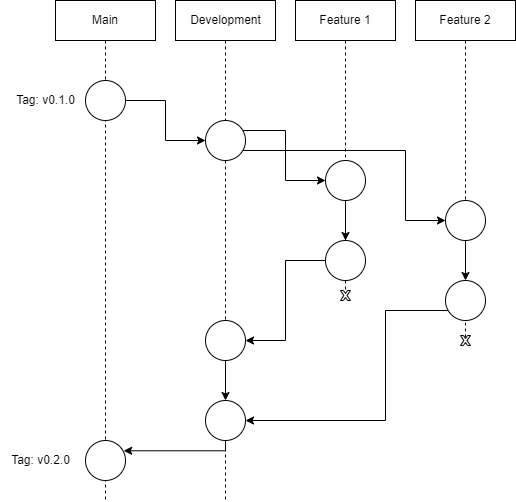

The diagram above was exported from draw.io. Its source (the exported page's mxGraphModel, read from the mxfile embedded in the PNG):
<mxGraphModel dx="1422" dy="796" grid="1" gridSize="10" guides="1" tooltips="1" connect="1" arrows="1" fold="1" page="1" pageScale="1" pageWidth="827" pageHeight="1169" math="0" shadow="0">
  <root>
    <mxCell id="0" />
    <mxCell id="1" parent="0" />
    <mxCell id="lAjZXzjwlfnY9RVAXFi7-1" value="Master" style="shape=umlLifeline;perimeter=lifelinePerimeter;whiteSpace=wrap;html=1;container=1;collapsible=0;recursiveResize=0;outlineConnect=0;" parent="1" vertex="1">
      <mxGeometry x="80" y="40" width="100" height="500" as="geometry" />
    </mxCell>
    <mxCell id="lAjZXzjwlfnY9RVAXFi7-5" value="" style="ellipse;whiteSpace=wrap;html=1;aspect=fixed;" parent="lAjZXzjwlfnY9RVAXFi7-1" vertex="1">
      <mxGeometry x="30" y="80" width="40" height="40" as="geometry" />
    </mxCell>
    <mxCell id="XjcmCNm7dtUet0V6gInX-1" value="Main" style="rounded=0;whiteSpace=wrap;html=1;strokeColor=none;" vertex="1" parent="lAjZXzjwlfnY9RVAXFi7-1">
      <mxGeometry x="5" y="5" width="90" height="30" as="geometry" />
    </mxCell>
    <mxCell id="lAjZXzjwlfnY9RVAXFi7-2" value="Dev" style="shape=umlLifeline;perimeter=lifelinePerimeter;whiteSpace=wrap;html=1;container=1;collapsible=0;recursiveResize=0;outlineConnect=0;" parent="1" vertex="1">
      <mxGeometry x="200" y="40" width="100" height="500" as="geometry" />
    </mxCell>
    <mxCell id="0F8Q_m_7XJPXkJ_iKs7Q-1" value="" style="rounded=1;whiteSpace=wrap;html=1;strokeColor=none;" parent="lAjZXzjwlfnY9RVAXFi7-2" vertex="1">
      <mxGeometry x="7.5" y="10" width="85" height="20" as="geometry" />
    </mxCell>
    <mxCell id="0F8Q_m_7XJPXkJ_iKs7Q-2" value="Development" style="text;html=1;align=center;verticalAlign=middle;resizable=0;points=[];autosize=1;strokeColor=none;fillColor=none;" parent="lAjZXzjwlfnY9RVAXFi7-2" vertex="1">
      <mxGeometry x="5" y="10" width="90" height="20" as="geometry" />
    </mxCell>
    <mxCell id="lAjZXzjwlfnY9RVAXFi7-3" value="&lt;div&gt;Feature 1&lt;/div&gt;" style="shape=umlLifeline;perimeter=lifelinePerimeter;whiteSpace=wrap;html=1;container=1;collapsible=0;recursiveResize=0;outlineConnect=0;" parent="1" vertex="1">
      <mxGeometry x="320" y="40" width="100" height="290" as="geometry" />
    </mxCell>
    <mxCell id="lAjZXzjwlfnY9RVAXFi7-20" style="edgeStyle=orthogonalEdgeStyle;rounded=0;orthogonalLoop=1;jettySize=auto;html=1;" parent="lAjZXzjwlfnY9RVAXFi7-3" source="lAjZXzjwlfnY9RVAXFi7-7" target="lAjZXzjwlfnY9RVAXFi7-8" edge="1">
      <mxGeometry relative="1" as="geometry" />
    </mxCell>
    <mxCell id="lAjZXzjwlfnY9RVAXFi7-7" value="" style="ellipse;whiteSpace=wrap;html=1;aspect=fixed;" parent="lAjZXzjwlfnY9RVAXFi7-3" vertex="1">
      <mxGeometry x="30" y="160" width="40" height="40" as="geometry" />
    </mxCell>
    <mxCell id="lAjZXzjwlfnY9RVAXFi7-8" value="" style="ellipse;whiteSpace=wrap;html=1;aspect=fixed;" parent="lAjZXzjwlfnY9RVAXFi7-3" vertex="1">
      <mxGeometry x="30" y="240" width="40" height="40" as="geometry" />
    </mxCell>
    <mxCell id="lAjZXzjwlfnY9RVAXFi7-4" value="Feature 2" style="shape=umlLifeline;perimeter=lifelinePerimeter;whiteSpace=wrap;html=1;container=1;collapsible=0;recursiveResize=0;outlineConnect=0;" parent="1" vertex="1">
      <mxGeometry x="440" y="40" width="100" height="345" as="geometry" />
    </mxCell>
    <mxCell id="lAjZXzjwlfnY9RVAXFi7-9" value="" style="ellipse;whiteSpace=wrap;html=1;aspect=fixed;" parent="lAjZXzjwlfnY9RVAXFi7-4" vertex="1">
      <mxGeometry x="30" y="200" width="40" height="40" as="geometry" />
    </mxCell>
    <mxCell id="lAjZXzjwlfnY9RVAXFi7-28" value="" style="verticalLabelPosition=bottom;verticalAlign=top;html=1;shape=mxgraph.basic.x;aspect=fixed;" parent="lAjZXzjwlfnY9RVAXFi7-4" vertex="1">
      <mxGeometry x="45" y="335" width="10" height="10" as="geometry" />
    </mxCell>
    <mxCell id="lAjZXzjwlfnY9RVAXFi7-37" style="edgeStyle=orthogonalEdgeStyle;rounded=0;orthogonalLoop=1;jettySize=auto;html=1;entryX=0;entryY=0.5;entryDx=0;entryDy=0;" parent="1" source="lAjZXzjwlfnY9RVAXFi7-6" target="lAjZXzjwlfnY9RVAXFi7-7" edge="1">
      <mxGeometry relative="1" as="geometry">
        <Array as="points">
          <mxPoint x="310" y="170" />
          <mxPoint x="310" y="220" />
        </Array>
      </mxGeometry>
    </mxCell>
    <mxCell id="lAjZXzjwlfnY9RVAXFi7-38" style="edgeStyle=orthogonalEdgeStyle;rounded=0;orthogonalLoop=1;jettySize=auto;html=1;entryX=0;entryY=0.5;entryDx=0;entryDy=0;" parent="1" source="lAjZXzjwlfnY9RVAXFi7-6" target="lAjZXzjwlfnY9RVAXFi7-9" edge="1">
      <mxGeometry relative="1" as="geometry">
        <Array as="points">
          <mxPoint x="430" y="190" />
          <mxPoint x="430" y="260" />
        </Array>
      </mxGeometry>
    </mxCell>
    <mxCell id="lAjZXzjwlfnY9RVAXFi7-6" value="" style="ellipse;whiteSpace=wrap;html=1;aspect=fixed;" parent="1" vertex="1">
      <mxGeometry x="230" y="160" width="40" height="40" as="geometry" />
    </mxCell>
    <mxCell id="lAjZXzjwlfnY9RVAXFi7-23" style="edgeStyle=orthogonalEdgeStyle;rounded=0;orthogonalLoop=1;jettySize=auto;html=1;entryX=1;entryY=0.5;entryDx=0;entryDy=0;" parent="1" source="lAjZXzjwlfnY9RVAXFi7-10" target="lAjZXzjwlfnY9RVAXFi7-14" edge="1">
      <mxGeometry relative="1" as="geometry">
        <Array as="points">
          <mxPoint x="410" y="350" />
          <mxPoint x="410" y="460" />
        </Array>
      </mxGeometry>
    </mxCell>
    <mxCell id="lAjZXzjwlfnY9RVAXFi7-10" value="" style="ellipse;whiteSpace=wrap;html=1;aspect=fixed;" parent="1" vertex="1">
      <mxGeometry x="470" y="320" width="40" height="40" as="geometry" />
    </mxCell>
    <mxCell id="lAjZXzjwlfnY9RVAXFi7-24" style="edgeStyle=orthogonalEdgeStyle;rounded=0;orthogonalLoop=1;jettySize=auto;html=1;entryX=0.5;entryY=0;entryDx=0;entryDy=0;" parent="1" source="lAjZXzjwlfnY9RVAXFi7-13" target="lAjZXzjwlfnY9RVAXFi7-14" edge="1">
      <mxGeometry relative="1" as="geometry" />
    </mxCell>
    <mxCell id="lAjZXzjwlfnY9RVAXFi7-13" value="" style="ellipse;whiteSpace=wrap;html=1;aspect=fixed;" parent="1" vertex="1">
      <mxGeometry x="230" y="360" width="40" height="40" as="geometry" />
    </mxCell>
    <mxCell id="lAjZXzjwlfnY9RVAXFi7-25" style="edgeStyle=orthogonalEdgeStyle;rounded=0;orthogonalLoop=1;jettySize=auto;html=1;entryX=0.954;entryY=0.257;entryDx=0;entryDy=0;entryPerimeter=0;" parent="1" source="lAjZXzjwlfnY9RVAXFi7-14" target="lAjZXzjwlfnY9RVAXFi7-15" edge="1">
      <mxGeometry relative="1" as="geometry">
        <Array as="points">
          <mxPoint x="250" y="460" />
          <mxPoint x="250" y="490" />
        </Array>
      </mxGeometry>
    </mxCell>
    <mxCell id="lAjZXzjwlfnY9RVAXFi7-14" value="" style="ellipse;whiteSpace=wrap;html=1;aspect=fixed;" parent="1" vertex="1">
      <mxGeometry x="230" y="440" width="40" height="40" as="geometry" />
    </mxCell>
    <mxCell id="lAjZXzjwlfnY9RVAXFi7-15" value="" style="ellipse;whiteSpace=wrap;html=1;aspect=fixed;" parent="1" vertex="1">
      <mxGeometry x="110" y="480" width="40" height="40" as="geometry" />
    </mxCell>
    <mxCell id="lAjZXzjwlfnY9RVAXFi7-21" style="edgeStyle=orthogonalEdgeStyle;rounded=0;orthogonalLoop=1;jettySize=auto;html=1;entryX=0.5;entryY=0;entryDx=0;entryDy=0;" parent="1" source="lAjZXzjwlfnY9RVAXFi7-9" target="lAjZXzjwlfnY9RVAXFi7-10" edge="1">
      <mxGeometry relative="1" as="geometry" />
    </mxCell>
    <mxCell id="lAjZXzjwlfnY9RVAXFi7-22" style="edgeStyle=orthogonalEdgeStyle;rounded=0;orthogonalLoop=1;jettySize=auto;html=1;entryX=1;entryY=0.5;entryDx=0;entryDy=0;" parent="1" source="lAjZXzjwlfnY9RVAXFi7-8" target="lAjZXzjwlfnY9RVAXFi7-13" edge="1">
      <mxGeometry relative="1" as="geometry" />
    </mxCell>
    <mxCell id="lAjZXzjwlfnY9RVAXFi7-29" value="" style="verticalLabelPosition=bottom;verticalAlign=top;html=1;shape=mxgraph.basic.x;aspect=fixed;" parent="1" vertex="1">
      <mxGeometry x="365" y="330" width="10" height="10" as="geometry" />
    </mxCell>
    <mxCell id="lAjZXzjwlfnY9RVAXFi7-32" value="&lt;div&gt;Tag: v0.1.0&lt;/div&gt;" style="text;html=1;align=center;verticalAlign=middle;resizable=0;points=[];autosize=1;" parent="1" vertex="1">
      <mxGeometry x="30" y="130" width="80" height="20" as="geometry" />
    </mxCell>
    <mxCell id="lAjZXzjwlfnY9RVAXFi7-33" value="Tag: v0.2.0" style="text;html=1;align=center;verticalAlign=middle;resizable=0;points=[];autosize=1;" parent="1" vertex="1">
      <mxGeometry x="25" y="490" width="80" height="20" as="geometry" />
    </mxCell>
    <mxCell id="lAjZXzjwlfnY9RVAXFi7-36" style="edgeStyle=orthogonalEdgeStyle;rounded=0;orthogonalLoop=1;jettySize=auto;html=1;entryX=0;entryY=0.5;entryDx=0;entryDy=0;" parent="1" source="lAjZXzjwlfnY9RVAXFi7-5" target="lAjZXzjwlfnY9RVAXFi7-6" edge="1">
      <mxGeometry relative="1" as="geometry" />
    </mxCell>
  </root>
</mxGraphModel>